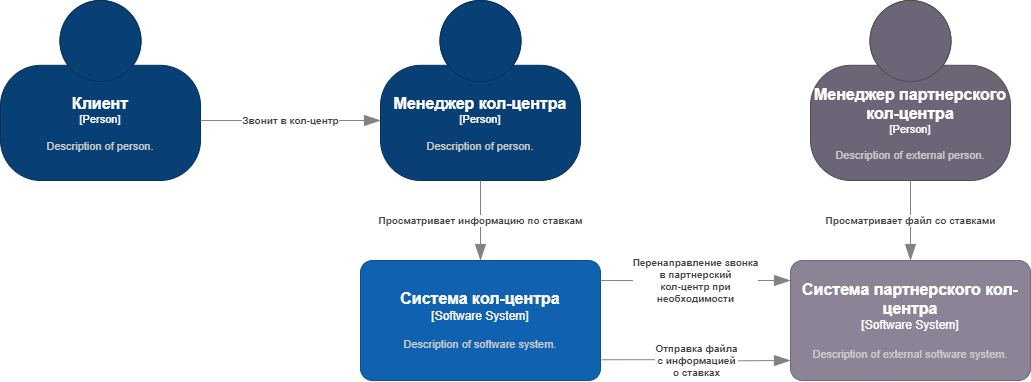

The diagram above was exported from draw.io. Its source (the exported page's mxGraphModel, read from the mxfile embedded in the PNG):
<mxGraphModel dx="1195" dy="697" grid="1" gridSize="10" guides="1" tooltips="1" connect="1" arrows="1" fold="1" page="1" pageScale="1" pageWidth="1169" pageHeight="827" math="0" shadow="0">
  <root>
    <mxCell id="0" />
    <mxCell id="1" parent="0" />
    <object placeholders="1" c4Name="Менеджер кол-центра" c4Type="Person" c4Description="Description of person." label="&lt;font style=&quot;font-size: 16px&quot;&gt;&lt;b&gt;%c4Name%&lt;/b&gt;&lt;/font&gt;&lt;div&gt;[%c4Type%]&lt;/div&gt;&lt;br&gt;&lt;div&gt;&lt;font style=&quot;font-size: 11px&quot;&gt;&lt;font color=&quot;#cccccc&quot;&gt;%c4Description%&lt;/font&gt;&lt;/div&gt;" id="ajInAFpv-notYtMb4gNc-2">
      <mxCell style="html=1;fontSize=11;dashed=0;whiteSpace=wrap;fillColor=#083F75;strokeColor=#06315C;fontColor=#ffffff;shape=mxgraph.c4.person2;align=center;metaEdit=1;points=[[0.5,0,0],[1,0.5,0],[1,0.75,0],[0.75,1,0],[0.5,1,0],[0.25,1,0],[0,0.75,0],[0,0.5,0]];resizable=0;" parent="1" vertex="1">
        <mxGeometry x="460" y="120" width="200" height="180" as="geometry" />
      </mxCell>
    </object>
    <object placeholders="1" c4Name="Клиент" c4Type="Person" c4Description="Description of person." label="&lt;font style=&quot;font-size: 16px&quot;&gt;&lt;b&gt;%c4Name%&lt;/b&gt;&lt;/font&gt;&lt;div&gt;[%c4Type%]&lt;/div&gt;&lt;br&gt;&lt;div&gt;&lt;font style=&quot;font-size: 11px&quot;&gt;&lt;font color=&quot;#cccccc&quot;&gt;%c4Description%&lt;/font&gt;&lt;/div&gt;" id="ajInAFpv-notYtMb4gNc-3">
      <mxCell style="html=1;fontSize=11;dashed=0;whiteSpace=wrap;fillColor=#083F75;strokeColor=#06315C;fontColor=#ffffff;shape=mxgraph.c4.person2;align=center;metaEdit=1;points=[[0.5,0,0],[1,0.5,0],[1,0.75,0],[0.75,1,0],[0.5,1,0],[0.25,1,0],[0,0.75,0],[0,0.5,0]];resizable=0;" parent="1" vertex="1">
        <mxGeometry x="80" y="120" width="200" height="180" as="geometry" />
      </mxCell>
    </object>
    <object placeholders="1" c4Name="Менеджер партнерского кол-центра" c4Type="Person" c4Description="Description of external person." label="&lt;font style=&quot;font-size: 16px&quot;&gt;&lt;b&gt;%c4Name%&lt;/b&gt;&lt;/font&gt;&lt;div&gt;[%c4Type%]&lt;/div&gt;&lt;br&gt;&lt;div&gt;&lt;font style=&quot;font-size: 11px&quot;&gt;&lt;font color=&quot;#cccccc&quot;&gt;%c4Description%&lt;/font&gt;&lt;/div&gt;" id="ajInAFpv-notYtMb4gNc-4">
      <mxCell style="html=1;fontSize=11;dashed=0;whiteSpace=wrap;fillColor=#6C6477;strokeColor=#4D4D4D;fontColor=#ffffff;shape=mxgraph.c4.person2;align=center;metaEdit=1;points=[[0.5,0,0],[1,0.5,0],[1,0.75,0],[0.75,1,0],[0.5,1,0],[0.25,1,0],[0,0.75,0],[0,0.5,0]];resizable=0;" parent="1" vertex="1">
        <mxGeometry x="890" y="120" width="200" height="180" as="geometry" />
      </mxCell>
    </object>
    <object placeholders="1" c4Name="Система партнерского кол-центра" c4Type="Software System" c4Description="Description of external software system." label="&lt;font style=&quot;font-size: 16px&quot;&gt;&lt;b&gt;%c4Name%&lt;/b&gt;&lt;/font&gt;&lt;div&gt;[%c4Type%]&lt;/div&gt;&lt;br&gt;&lt;div&gt;&lt;font style=&quot;font-size: 11px&quot;&gt;&lt;font color=&quot;#cccccc&quot;&gt;%c4Description%&lt;/font&gt;&lt;/div&gt;" id="ajInAFpv-notYtMb4gNc-5">
      <mxCell style="rounded=1;whiteSpace=wrap;html=1;labelBackgroundColor=none;fillColor=#8C8496;fontColor=#ffffff;align=center;arcSize=10;strokeColor=#736782;metaEdit=1;resizable=0;points=[[0.25,0,0],[0.5,0,0],[0.75,0,0],[1,0.25,0],[1,0.5,0],[1,0.75,0],[0.75,1,0],[0.5,1,0],[0.25,1,0],[0,0.75,0],[0,0.5,0],[0,0.25,0]];" parent="1" vertex="1">
        <mxGeometry x="870" y="380" width="240" height="120" as="geometry" />
      </mxCell>
    </object>
    <object placeholders="1" c4Name="Система кол-центра" c4Type="Software System" c4Description="Description of software system." label="&lt;font style=&quot;font-size: 16px&quot;&gt;&lt;b&gt;%c4Name%&lt;/b&gt;&lt;/font&gt;&lt;div&gt;[%c4Type%]&lt;/div&gt;&lt;br&gt;&lt;div&gt;&lt;font style=&quot;font-size: 11px&quot;&gt;&lt;font color=&quot;#cccccc&quot;&gt;%c4Description%&lt;/font&gt;&lt;/div&gt;" id="ajInAFpv-notYtMb4gNc-6">
      <mxCell style="rounded=1;whiteSpace=wrap;html=1;labelBackgroundColor=none;fillColor=#1061B0;fontColor=#ffffff;align=center;arcSize=10;strokeColor=#0D5091;metaEdit=1;resizable=0;points=[[0.25,0,0],[0.5,0,0],[0.75,0,0],[1,0.25,0],[1,0.5,0],[1,0.75,0],[0.75,1,0],[0.5,1,0],[0.25,1,0],[0,0.75,0],[0,0.5,0],[0,0.25,0]];" parent="1" vertex="1">
        <mxGeometry x="440" y="380" width="240" height="120" as="geometry" />
      </mxCell>
    </object>
    <object placeholders="1" c4Type="Relationship" c4Description="Звонит в кол-центр" label="&lt;div style=&quot;text-align: left&quot;&gt;&lt;div style=&quot;text-align: center&quot;&gt;&lt;b&gt;%c4Description%&lt;/b&gt;&lt;/div&gt;" id="ajInAFpv-notYtMb4gNc-7">
      <mxCell style="endArrow=blockThin;html=1;fontSize=10;fontColor=#404040;strokeWidth=1;endFill=1;strokeColor=#828282;elbow=vertical;metaEdit=1;endSize=14;startSize=14;jumpStyle=arc;jumpSize=16;rounded=0;edgeStyle=orthogonalEdgeStyle;exitX=1;exitY=0.667;exitDx=0;exitDy=0;exitPerimeter=0;" parent="1" source="ajInAFpv-notYtMb4gNc-3" edge="1">
        <mxGeometry width="240" relative="1" as="geometry">
          <mxPoint x="290" y="240" as="sourcePoint" />
          <mxPoint x="460" y="240" as="targetPoint" />
        </mxGeometry>
      </mxCell>
    </object>
    <object placeholders="1" c4Type="Relationship" c4Description="Просматривает информацию по ставкам" label="&lt;div style=&quot;text-align: left&quot;&gt;&lt;div style=&quot;text-align: center&quot;&gt;&lt;b&gt;%c4Description%&lt;/b&gt;&lt;/div&gt;" id="ajInAFpv-notYtMb4gNc-8">
      <mxCell style="endArrow=blockThin;html=1;fontSize=10;fontColor=#404040;strokeWidth=1;endFill=1;strokeColor=#828282;elbow=vertical;metaEdit=1;endSize=14;startSize=14;jumpStyle=arc;jumpSize=16;rounded=0;edgeStyle=orthogonalEdgeStyle;exitX=0.5;exitY=1;exitDx=0;exitDy=0;exitPerimeter=0;entryX=0.5;entryY=0;entryDx=0;entryDy=0;entryPerimeter=0;" parent="1" source="ajInAFpv-notYtMb4gNc-2" target="ajInAFpv-notYtMb4gNc-6" edge="1">
        <mxGeometry width="240" relative="1" as="geometry">
          <mxPoint x="460" y="420" as="sourcePoint" />
          <mxPoint x="700" y="420" as="targetPoint" />
        </mxGeometry>
      </mxCell>
    </object>
    <object placeholders="1" c4Type="Relationship" c4Description="Просматривает файл со ставками" label="&lt;div style=&quot;text-align: left&quot;&gt;&lt;div style=&quot;text-align: center&quot;&gt;&lt;b&gt;%c4Description%&lt;/b&gt;&lt;/div&gt;" id="ajInAFpv-notYtMb4gNc-14">
      <mxCell style="endArrow=blockThin;html=1;fontSize=10;fontColor=#404040;strokeWidth=1;endFill=1;strokeColor=#828282;elbow=vertical;metaEdit=1;endSize=14;startSize=14;jumpStyle=arc;jumpSize=16;rounded=0;edgeStyle=orthogonalEdgeStyle;exitX=0.5;exitY=1;exitDx=0;exitDy=0;exitPerimeter=0;entryX=0.5;entryY=0;entryDx=0;entryDy=0;entryPerimeter=0;" parent="1" source="ajInAFpv-notYtMb4gNc-4" target="ajInAFpv-notYtMb4gNc-5" edge="1">
        <mxGeometry width="240" relative="1" as="geometry">
          <mxPoint x="1680" y="560" as="sourcePoint" />
          <mxPoint x="1920" y="560" as="targetPoint" />
        </mxGeometry>
      </mxCell>
    </object>
    <object placeholders="1" c4Type="Relationship" c4Description="Отправка файла &#10;с информацией &#10;о ставках" label="&lt;div style=&quot;text-align: left&quot;&gt;&lt;div style=&quot;text-align: center&quot;&gt;&lt;b&gt;%c4Description%&lt;/b&gt;&lt;/div&gt;" id="vd2GcrlB2Zooc6S_Er8e-1">
      <mxCell style="endArrow=blockThin;html=1;fontSize=10;fontColor=#404040;strokeWidth=1;endFill=1;strokeColor=#828282;elbow=vertical;metaEdit=1;endSize=14;startSize=14;jumpStyle=arc;jumpSize=16;rounded=0;edgeStyle=orthogonalEdgeStyle;exitX=1.005;exitY=0.827;exitDx=0;exitDy=0;exitPerimeter=0;" parent="1" source="ajInAFpv-notYtMb4gNc-6" edge="1">
        <mxGeometry x="0.0075" width="240" relative="1" as="geometry">
          <mxPoint x="690" y="480.0000000000001" as="sourcePoint" />
          <mxPoint x="870" y="480" as="targetPoint" />
          <mxPoint as="offset" />
        </mxGeometry>
      </mxCell>
    </object>
    <object placeholders="1" c4Type="Relationship" c4Description="Перенаправление звонка&#10;в партнерский &#10;кол-центр при&#10;необходимости" label="&lt;div style=&quot;text-align: left&quot;&gt;&lt;div style=&quot;text-align: center&quot;&gt;&lt;b&gt;%c4Description%&lt;/b&gt;&lt;/div&gt;" id="0mi3tO3_1q1AsXwsH_Cr-1">
      <mxCell style="endArrow=blockThin;html=1;fontSize=10;fontColor=#404040;strokeWidth=1;endFill=1;strokeColor=#828282;elbow=vertical;metaEdit=1;endSize=14;startSize=14;jumpStyle=arc;jumpSize=16;rounded=0;edgeStyle=orthogonalEdgeStyle;exitX=1;exitY=0.167;exitDx=0;exitDy=0;exitPerimeter=0;" edge="1" parent="1" source="ajInAFpv-notYtMb4gNc-6">
        <mxGeometry x="0.0075" width="240" relative="1" as="geometry">
          <mxPoint x="690" y="400" as="sourcePoint" />
          <mxPoint x="870" y="400" as="targetPoint" />
          <mxPoint as="offset" />
        </mxGeometry>
      </mxCell>
    </object>
  </root>
</mxGraphModel>